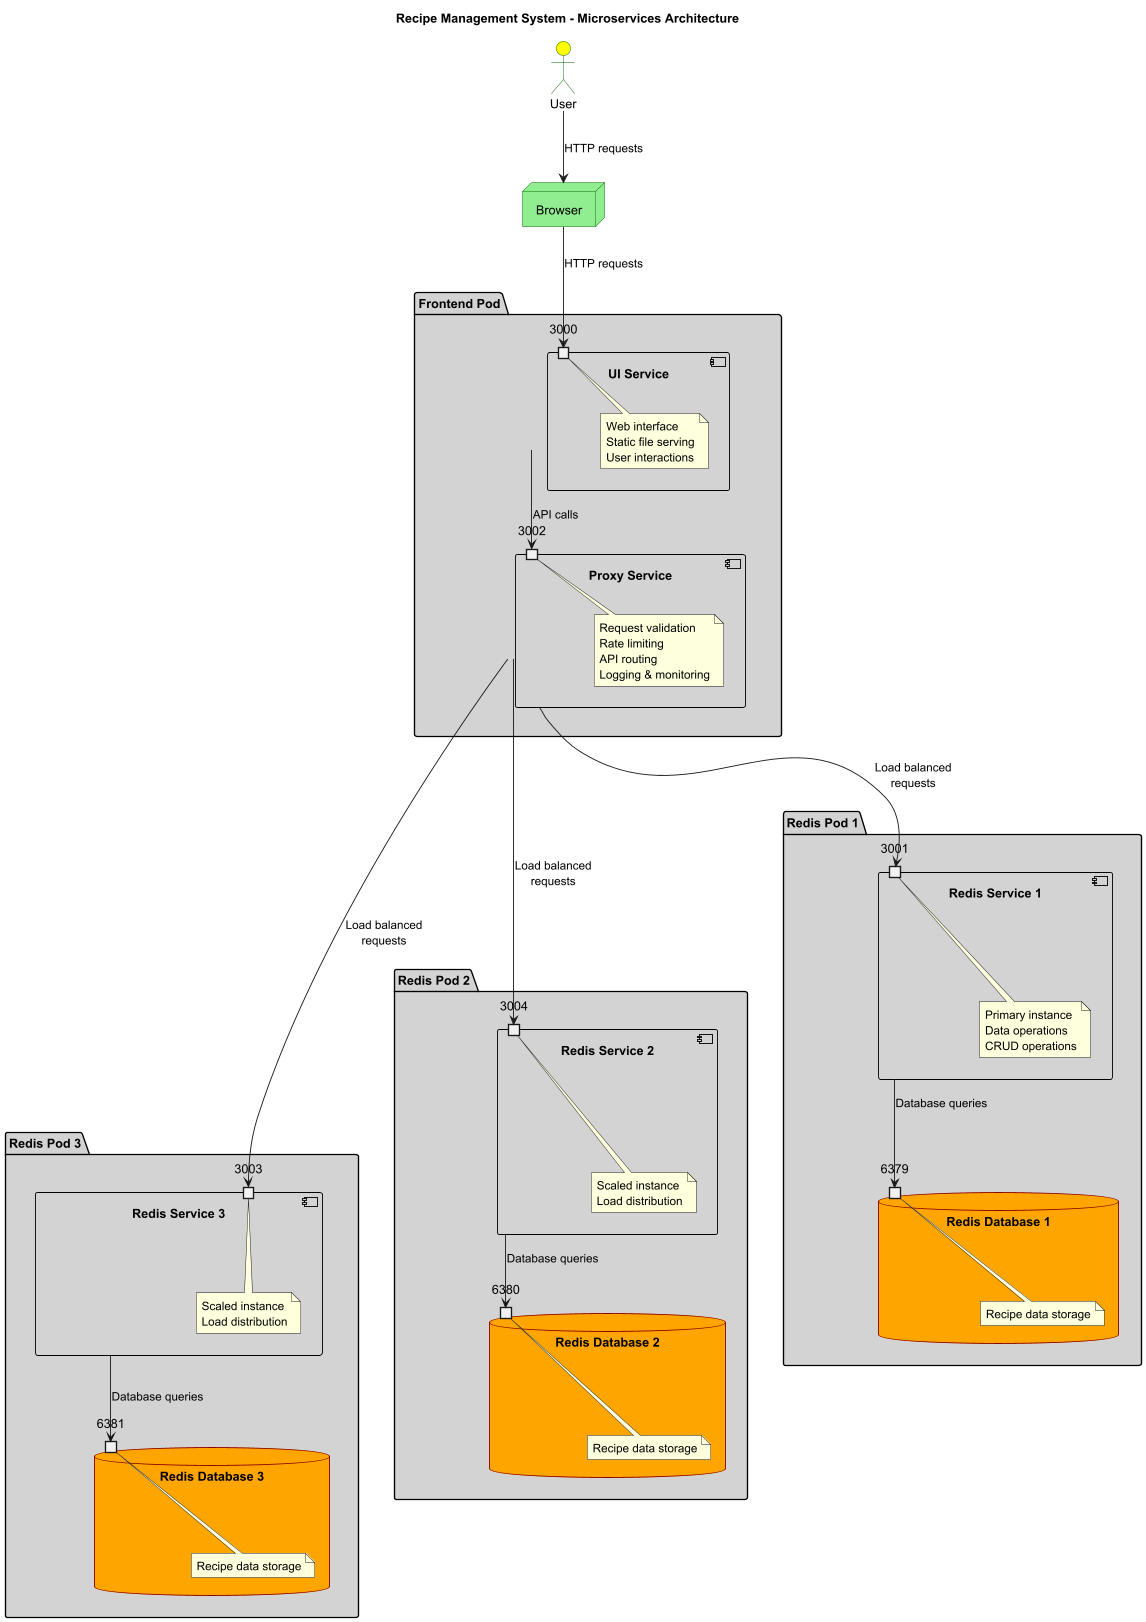

The diagram above was rendered by PlantUML. Its source (embedded in the PNG):
@startuml Recipe Management System Architecture

!define RECTANGLE class

title Recipe Management System - Microservices Architecture

actor User as U
node "Browser" as Browser {
}

package "Frontend Pod" as FrontendPod {
    component "UI Service" as UI {
        port "3000" as UI_PORT
        note right : Web interface\nStatic file serving\nUser interactions
    }
    
    component "Proxy Service" as Proxy {
        port "3002" as PROXY_PORT
        note right : Request validation\nRate limiting\nAPI routing\nLogging & monitoring
    }
}

package "Redis Pod 1" as RedisPod1 {
    component "Redis Service 1" as RedisService1 {
        port "3001" as REDIS_SVC_PORT1
        note right : Primary instance\nData operations\nCRUD operations
    }
    
    database "Redis Database 1" as RedisDB1 {
        port "6379" as REDIS_DB_PORT1
        note right : Recipe data storage
    }
}

package "Redis Pod 2" as RedisPod2 {
    component "Redis Service 2" as RedisService2 {
        port "3004" as REDIS_SVC_PORT2
        note right : Scaled instance\nLoad distribution
    }
    
    database "Redis Database 2" as RedisDB2 {
        port "6380" as REDIS_DB_PORT2
        note right : Recipe data storage
    }
}

package "Redis Pod 3" as RedisPod3 {
    component "Redis Service 3" as RedisService3 {
        port "3003" as REDIS_SVC_PORT3
        note right : Scaled instance\nLoad distribution
    }
    
    database "Redis Database 3" as RedisDB3 {
        port "6381" as REDIS_DB_PORT3
        note right : Recipe data storage
    }
}

' Connections with labels
U --> Browser : HTTP requests
Browser --> UI_PORT : HTTP requests
UI --> PROXY_PORT : API calls

' Load balancing to multiple Redis pods
Proxy --> REDIS_SVC_PORT1 : Load balanced\nrequests
Proxy --> REDIS_SVC_PORT2 : Load balanced\nrequests  
Proxy --> REDIS_SVC_PORT3 : Load balanced\nrequests

' Internal pod connections
RedisService1 --> REDIS_DB_PORT1 : Database queries
RedisService2 --> REDIS_DB_PORT2 : Database queries
RedisService3 --> REDIS_DB_PORT3 : Database queries

' Pod grouping lines
FrontendPod -[hidden]-> RedisPod1
RedisPod1 -[hidden]-> RedisPod2
RedisPod2 -[hidden]-> RedisPod3

' Styling
skinparam component {
    BackgroundColor LightBlue
    BorderColor DarkBlue
}

skinparam package {
    BackgroundColor LightGray
    BorderColor Black
}

skinparam database {
    BackgroundColor Orange
    BorderColor DarkRed
}

skinparam actor {
    BackgroundColor Yellow
    BorderColor DarkGreen
}

skinparam node {
    BackgroundColor LightGreen
    BorderColor DarkGreen
}

@enduml